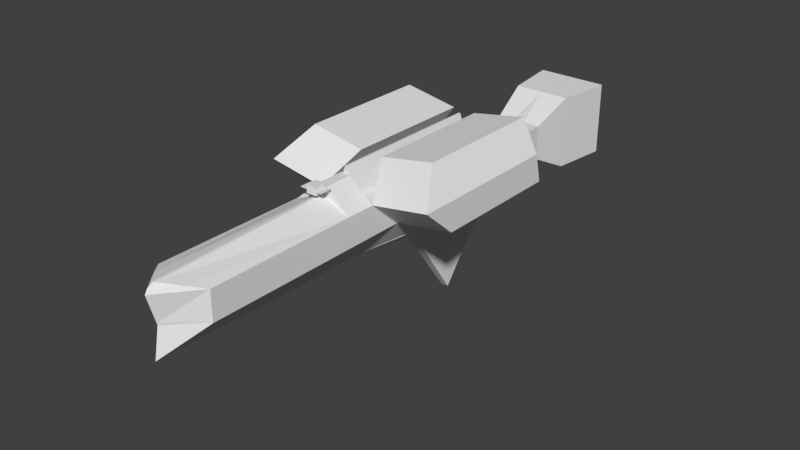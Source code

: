 # Source: Flagship.blend  (saved by Blender 2.77.0; exported with 4.5.12 LTS)
import bpy
from mathutils import Matrix  # noqa: F401  (used for matrix-valued properties, if any)

bpy.ops.wm.read_factory_settings(use_empty=True)
scene = bpy.context.scene
scene.name = 'Scene'

# ---- collections
col_collection_1 = bpy.data.collections.new('Collection 1'); scene.collection.children.link(col_collection_1)

# ---- world
world_world = bpy.data.worlds.new('World'); scene.world = world_world
world_world.color = (0.05088, 0.05088, 0.05088)
world_world.use_sun_shadow = False
world_world.sun_shadow_jitter_overblur = 0.0
world_world.cycles.sampling_method = 'MANUAL'

# ---- meshes
me_cube_001 = bpy.data.meshes.new('Cube.001')
me_cube_001.from_pydata([(0.147, -1.0, -1.0), (1.0, -5.142, 1.0), (0.147, 1.0, -1.0), (1.0, 1.0, 1.0), (0.0, 1.0, 1.0), (1.0, 2.125, 0.0), (0.0, 1.0, -1.0), (1.0, 0.0, 1.0), (1.0, -1.0, 0.0), (0.147, 0.0, -1.0), (0.0, -6.377, 1.0), (0.0, -1.0, -1.0), (0.0, 0.0, 1.0), (0.0, 0.0, -1.0), (0.0, -1.0, 0.0), (1.0, 0.0, 0.0), (0.0, 1.0, 0.0), (1.0, -5.142, 0.0), (0.0, -6.295, -1.0), (0.5, -5.796, 1.0), (0.0, -6.104, 0.0), (0.0, 6.421, 1.0), (1.0, 6.421, 1.0), (1.0, 6.662, 0.0), (1.0, 6.421, -1.0), (0.0, 6.421, -1.0), (0.0, 6.421, 0.0), (0.2301, 3.867, -1.346), (0.0, 3.867, -1.346), (0.1345, 5.816, -4.145), (0.0, 5.816, -4.145), (2.996, 1.0, 1.337), (2.996, 2.125, 0.3369), (2.996, 6.421, 1.337), (2.996, 6.662, 0.3369), (0.4078, 2.125, 1.977), (0.4078, 6.662, 1.977), (2.279, 2.125, 2.314), (2.279, 6.662, 2.314), (0.0, 7.433, 1.0), (1.0, 7.433, 1.0), (1.0, 7.433, 0.0), (0.5486, 7.433, -1.0), (0.0, 7.433, -1.0), (0.0, 7.433, 0.0), (0.1947, 8.825, 0.6106), (0.8053, 8.825, 0.6106), (0.8053, 8.825, 0.0), (0.8053, 8.825, -0.6106), (0.1947, 8.825, -0.6106), (0.1947, 8.825, 0.0), (0.1947, 9.887, 0.6106), (0.8053, 9.887, 0.6106), (0.8053, 9.887, 0.0), (0.8053, 9.887, -0.6106), (0.1947, 9.887, -0.6106), (0.1947, 9.887, 0.0), (-0.001244, 11.26, 1.295), (1.001, 11.26, 1.295), (1.001, 11.26, 0.0), (1.001, 11.26, -1.295), (-0.001244, 11.26, -1.295), (-0.001244, 11.26, 0.0), (-0.001244, 13.25, 1.295), (1.256, 13.25, 1.295), (1.256, 13.25, 0.0), (1.256, 13.25, -1.295), (-0.001244, 13.25, -1.295), (-0.001244, 13.25, 0.0), (0.03984, 0.0, 1.431), (0.03984, -6.051, 1.252), (0.0, -6.051, 1.252), (0.0, 0.0, 1.431), (0.3324, 1.0, 1.0), (0.4, 1.0, 1.0), (0.6, 1.0, 1.0), (0.8, 1.0, 1.0), (1.0, 2.084, 1.0), (1.0, 3.168, 1.0), (1.0, 4.253, 1.0), (1.0, 5.337, 1.0), (0.3324, 6.421, 1.0), (0.4, 6.421, 1.0), (0.6, 6.421, 1.0), (0.8, 6.421, 1.0), (0.0, 5.337, 1.0), (0.0, 4.253, 1.0), (0.0, 3.168, 1.0), (0.0, 2.084, 1.0), (0.3324, 2.084, 1.0), (0.3324, 3.168, 1.0), (0.3324, 4.253, 1.0), (0.3324, 5.337, 1.0), (0.4, 2.084, 1.0), (0.4, 3.168, 1.0), (0.4, 4.253, 1.0), (0.4, 5.337, 1.0), (0.6, 2.084, 1.0), (0.6, 3.168, 1.0), (0.6, 4.253, 1.0), (0.6, 5.337, 1.0), (0.8, 2.084, 1.0), (0.8, 3.168, 1.0), (0.8, 4.253, 1.0), (0.8, 5.337, 1.0), (0.0, 2.084, 1.954), (0.0, 1.0, 1.954), (0.03236, 1.0, 1.954), (0.0, 6.421, 1.954), (0.03236, 6.421, 1.954), (0.0, 5.337, 1.954), (0.0, 4.253, 1.954), (0.0, 3.168, 1.954), (0.03236, 5.337, 1.954), (0.03236, 2.084, 1.954), (0.03236, 3.168, 1.954), (0.03236, 4.253, 1.954), (0.1507, 1.0, 1.694), (0.1725, 0.0, 1.694), (0.0, 0.0, 1.694), (0.0, 1.0, 1.694), (0.5862, -5.585, 1.126), (0.03334, -6.262, 1.126), (0.1507, 1.0, 1.724), (0.1725, 0.0, 1.724), (0.0, 0.0, 1.724), (0.0, 1.0, 1.724), (0.1725, 0.0, 1.694), (0.0, 0.0, 1.694), (0.1725, 0.0, 1.724), (0.0, 0.0, 1.724), (0.1725, -0.06523, 1.694), (0.0, -0.06523, 1.694), (0.1725, -0.06523, 1.724), (0.0, -0.06523, 1.724), (0.1725, -0.4519, 1.694), (0.0, -0.4519, 1.694), (0.1725, -0.4519, 1.724), (0.0, -0.4519, 1.724), (0.1725, -0.06523, 1.574), (0.0, -0.06523, 1.574), (0.1725, -0.4519, 1.574), (0.0, -0.4519, 1.574), (0.1725, -0.06523, 1.848), (0.0, -0.06523, 1.848), (0.1725, -0.4519, 1.848), (0.0, -0.4519, 1.848), (0.3883, -0.06523, 1.694), (0.3883, -0.06523, 1.724), (0.3883, -0.4519, 1.694), (0.3883, -0.4519, 1.724), (1.0, 1.042, 0.9624), (1.0, -4.986, 0.9624), (1.0, 0.0, 0.9624), (1.0, 6.43, 0.9624), (0.0, 6.421, 0.9624), (2.996, 1.042, 1.299), (2.996, 6.43, 1.299), (1.0, 7.433, 0.9624), (0.0, 7.433, 0.9624), (0.8053, 8.825, 0.5876), (0.1947, 8.825, 0.5876), (0.8053, 9.887, 0.5876), (0.1947, 9.887, 0.5876), (1.001, 11.26, 1.246), (-0.001244, 11.26, 1.246), (1.256, 13.25, 1.246), (-0.001244, 13.25, 1.246), (1.0, 2.055, 0.06291), (1.0, -1.261, 0.06291), (1.0, 0.0, 0.06291), (1.0, 6.646, 0.06291), (0.0, 6.421, 0.06291), (2.996, 2.055, 0.3998), (2.996, 6.646, 0.3998), (1.0, 7.433, 0.06291), (0.0, 7.433, 0.06291), (0.8053, 8.825, 0.03842), (0.1947, 8.825, 0.03842), (0.8053, 9.887, 0.03842), (0.1947, 9.887, 0.03842), (1.001, 11.26, 0.08146), (-0.001244, 11.26, 0.08146), (1.256, 13.25, 0.08146), (-0.001244, 13.25, 0.08146), (0.0, -6.122, 0.06537), (1.0, -5.142, 0.06537), (0.2017, 1.072, -0.9359), (0.2017, -1.0, -0.9359), (0.2017, 0.0, -0.9359), (0.0, 1.0, -0.9359), (0.06408, -6.221, -0.9359), (1.0, 6.437, -0.9359), (0.0, 6.421, -0.9359), (0.5775, 7.433, -0.9359), (0.0, 7.433, -0.9359), (0.8053, 8.825, -0.5715), (0.1947, 8.825, -0.5715), (0.8053, 9.887, -0.5715), (0.1947, 9.887, -0.5715), (1.001, 11.26, -1.212), (-0.001244, 11.26, -1.212), (1.256, 13.25, -1.212), (-0.001244, 13.25, -1.212), (0.9931, 6.377, -1.0), (1.0, 6.625, 0.0), (2.996, 6.377, 1.337), (2.996, 6.625, 0.3369), (0.4078, 6.625, 1.977), (2.279, 6.625, 2.314), (2.996, 6.387, 1.299), (2.996, 6.609, 0.3998), (0.9935, 6.393, -0.9359), (0.4311, 6.652, 1.939), (2.307, 6.652, 2.276), (0.4311, 2.081, 1.939), (2.307, 2.081, 2.276), (2.307, 6.615, 2.276), (0.01962, 0.0, 1.694), (0.01788, 1.0, 1.694), (0.01962, 0.0, 1.724), (0.01788, 1.0, 1.724), (0.01962, 0.0, 1.694), (0.01962, 0.0, 1.724), (0.01962, -0.06523, 1.694), (0.01962, -0.06523, 1.724), (0.01962, -0.4519, 1.694), (0.01962, -0.4519, 1.724), (0.01962, -0.06523, 1.574), (0.01962, -0.4519, 1.574), (0.01962, -0.06523, 1.848), (0.01962, -0.4519, 1.848), (0.1725, -0.2577, 1.724), (0.1725, -0.2577, 1.694), (0.0, -0.2577, 1.694), (0.0, -0.2577, 1.724), (0.1725, -0.2577, 1.574), (0.0, -0.2577, 1.574), (0.1725, -0.2577, 1.848), (0.0, -0.2577, 1.848), (0.3883, -0.2577, 1.724), (0.3883, -0.2577, 1.694), (0.01962, -0.2577, 1.848), (0.01962, -0.2577, 1.574), (0.1725, -0.2427, 1.694), (0.0, -0.2427, 1.694), (0.0, -0.2427, 1.724), (0.1725, -0.2427, 1.574), (0.0, -0.2427, 1.574), (0.0, -0.2427, 1.848), (0.3883, -0.2427, 1.694), (0.1725, -0.2427, 1.724), (0.1725, -0.2427, 1.848), (0.3883, -0.2427, 1.724), (0.01962, -0.2427, 1.848), (0.01962, -0.2427, 1.574), (0.4332, 7.433, 1.0), (0.4592, 8.825, 0.6106), (0.4592, 8.825, -0.6106), (0.4592, 9.887, 0.6106), (0.4592, 9.887, -0.6106), (0.4331, 11.26, 1.295), (0.4331, 11.26, -1.295), (0.5436, 13.25, 1.295), (0.5436, 13.25, -1.295), (0.5436, 13.25, 0.0), (0.5436, 13.25, 1.246), (0.5436, 13.25, 0.08146), (0.5436, 13.25, -1.212), (0.471, 7.433, 1.0), (0.4823, 8.825, 0.6106), (0.4823, 9.887, 0.6106), (0.4709, 11.26, 1.295), (0.5911, 13.25, 1.295), (0.4823, 8.825, -0.6106), (0.4823, 9.887, -0.6106), (0.4709, 11.26, -1.295), (0.5911, 13.25, -1.295), (0.5911, 13.25, 0.0), (0.5911, 13.25, 1.246), (0.5911, 13.25, 0.08146), (0.5911, 13.25, -1.212)], [], [(2, 6, 28, 27), (189, 188, 0, 9), (13, 6, 2, 9), (1, 7, 69, 70, 121), (11, 13, 9, 0), (169, 152, 1, 186), (1, 19, 10), (187, 189, 9, 2), (168, 170, 15, 5), (170, 169, 8, 15), (104, 80, 22, 84), (17, 20, 18, 191), (186, 185, 20, 17), (14, 11, 18, 20), (11, 0, 18), (188, 8, 17, 191), (10, 14, 20, 185), (171, 23, 41, 175), (193, 26, 44, 195), (190, 16, 26, 193), (212, 204, 24, 192), (154, 22, 33, 157), (16, 4, 88, 87, 86, 85, 21, 155, 172, 26), (27, 28, 30, 29), (24, 27, 29), (25, 24, 29, 30), (211, 207, 34, 174), (205, 23, 34, 207), (214, 213, 36, 38), (168, 5, 32, 173), (208, 35, 37, 209), (213, 215, 35, 208, 36), (215, 216, 37, 35), (217, 214, 38, 209), (194, 42, 48, 196), (42, 43, 49, 258, 274, 48), (21, 81, 82, 83, 84, 22, 40, 269, 256, 39), (155, 21, 39, 159), (24, 25, 43, 42), (192, 24, 42, 194), (29, 42, 24), (29, 30, 43, 42), (161, 45, 51, 163), (270, 46, 52, 271), (195, 44, 50, 197), (175, 41, 47, 177), (269, 40, 46, 270), (159, 39, 45, 161), (179, 53, 59, 181), (199, 56, 62, 201), (258, 49, 55, 260), (196, 48, 54, 198), (197, 50, 56, 199), (177, 47, 53, 179), (262, 61, 67, 264), (165, 57, 63, 167), (271, 52, 58, 272), (163, 51, 57, 165), (260, 55, 61, 262), (198, 54, 60, 200), (281, 202, 66, 277), (280, 183, 65, 278), (200, 60, 66, 202), (201, 62, 68, 203), (181, 59, 65, 183), (272, 58, 64, 273), (70, 69, 72, 71), (12, 10, 71, 72), (1, 121, 19), (7, 12, 72, 69), (90, 91, 116, 115), (92, 96, 82, 81), (96, 100, 83, 82), (100, 104, 84, 83), (21, 85, 110, 108), (87, 88, 105, 112), (81, 21, 108, 109), (89, 90, 115, 114), (73, 74, 93, 89), (89, 93, 94, 90), (90, 94, 95, 91), (91, 95, 96, 92), (74, 75, 97, 93), (93, 97, 98, 94), (94, 98, 99, 95), (95, 99, 100, 96), (75, 76, 101, 97), (97, 101, 102, 98), (98, 102, 103, 99), (99, 103, 104, 100), (76, 3, 77, 101), (101, 77, 78, 102), (102, 78, 79, 103), (103, 79, 80, 104), (110, 113, 109, 108), (106, 107, 114, 105), (105, 114, 115, 112), (112, 115, 116, 111), (111, 116, 113, 110), (92, 81, 109, 113), (85, 86, 111, 110), (91, 92, 113, 116), (88, 4, 106, 105), (4, 73, 107, 106), (73, 89, 114, 107), (86, 87, 112, 111), (218, 118, 127, 222), (71, 10, 122, 70), (4, 12, 119, 120), (12, 118, 218, 119), (7, 3, 117, 118), (24, 204, 2, 27), (19, 122, 10), (19, 121, 122), (121, 70, 122), (12, 7, 118), (220, 221, 126, 125), (219, 120, 126, 221), (120, 119, 125, 126), (118, 117, 123, 124), (130, 128, 132, 134), (125, 119, 128, 130), (220, 125, 130, 223), (118, 124, 129, 127), (131, 133, 148, 147), (223, 130, 134, 225), (127, 129, 133, 131), (222, 127, 131, 224), (226, 135, 137, 227), (226, 136, 142, 229), (235, 234, 136, 138), (235, 138, 146, 239), (243, 236, 141, 229), (233, 135, 141, 236), (224, 131, 139, 228), (245, 132, 140, 248), (242, 239, 146, 231), (227, 137, 145, 231), (225, 134, 144, 230), (251, 133, 143, 252), (241, 240, 150, 149), (244, 131, 147, 250), (232, 137, 150, 240), (137, 135, 149, 150), (58, 164, 166, 64), (273, 64, 166, 279), (180, 163, 165, 182), (182, 165, 167, 184), (46, 160, 162, 52), (52, 162, 164, 58), (176, 159, 161, 178), (40, 158, 160, 46), (178, 161, 163, 180), (172, 155, 159, 176), (3, 151, 156, 31), (206, 210, 157, 33), (171, 154, 157, 174), (22, 154, 158, 40), (7, 1, 152, 153), (3, 7, 153, 151), (23, 171, 174, 34), (26, 172, 176, 44), (50, 178, 180, 56), (44, 176, 178, 50), (62, 182, 184, 68), (56, 180, 182, 62), (164, 181, 183, 166), (279, 166, 183, 280), (160, 177, 179, 162), (162, 179, 181, 164), (158, 175, 177, 160), (151, 168, 173, 156), (210, 211, 174, 157), (154, 171, 175, 158), (1, 10, 185, 186), (153, 152, 169, 170), (151, 153, 170, 168), (8, 169, 186, 17), (61, 201, 203, 67), (59, 200, 202, 65), (278, 65, 202, 281), (53, 198, 200, 59), (49, 197, 199, 55), (47, 196, 198, 53), (55, 199, 201, 61), (43, 195, 197, 49), (23, 192, 194, 41), (41, 194, 196, 47), (205, 212, 192, 23), (6, 190, 193, 25), (25, 193, 195, 43), (0, 188, 191, 18), (5, 15, 189, 187), (15, 8, 188, 189), (5, 187, 212, 205), (156, 173, 211, 210), (31, 156, 210, 206), (216, 217, 209, 37), (36, 208, 209, 38), (5, 205, 207, 32), (173, 32, 207, 211), (187, 2, 204, 212), (31, 206, 217, 216), (206, 33, 214, 217), (3, 31, 216, 215), (22, 80, 79, 78, 77, 3, 215, 213), (33, 22, 213, 214), (133, 225, 230, 143), (138, 227, 231, 146), (238, 242, 231, 145), (132, 224, 228, 140), (237, 243, 229, 142), (135, 226, 229, 141), (136, 226, 227, 138), (128, 222, 224, 132), (129, 223, 225, 133), (124, 220, 223, 129), (117, 219, 221, 123), (124, 123, 221, 220), (119, 218, 222, 128), (248, 255, 243, 237), (252, 254, 242, 238), (251, 232, 240, 253), (135, 233, 241, 149), (250, 253, 240, 241), (137, 232, 238, 145), (254, 249, 239, 242), (136, 234, 237, 142), (244, 233, 236, 247), (255, 247, 236, 243), (246, 235, 239, 249), (246, 245, 234, 235), (134, 132, 245, 246), (134, 246, 249, 144), (228, 139, 247, 255), (131, 244, 247, 139), (230, 144, 249, 254), (147, 148, 253, 250), (133, 251, 253, 148), (143, 230, 254, 252), (140, 228, 255, 248), (233, 244, 250, 241), (232, 251, 252, 238), (234, 245, 248, 237), (68, 265, 268, 203), (167, 266, 267, 184), (63, 263, 266, 167), (57, 261, 263, 63), (184, 267, 265, 68), (203, 268, 264, 67), (275, 260, 262, 276), (51, 259, 261, 57), (276, 262, 264, 277), (274, 258, 260, 275), (39, 256, 257, 45), (45, 257, 259, 51), (48, 274, 275, 54), (60, 276, 277, 66), (54, 275, 276, 60), (265, 278, 281, 268), (266, 279, 280, 267), (263, 273, 279, 266), (261, 272, 273, 263), (267, 280, 278, 265), (268, 281, 277, 264), (259, 271, 272, 261), (256, 269, 270, 257), (257, 270, 271, 259)])
me_cube_001.use_remesh_preserve_volume = False
me_cube_001.use_remesh_preserve_attributes = False
me_cube_001.use_mirror_vertex_groups = False
me_cube_001.update()

# ---- objects
ob_cube = bpy.data.objects.new('Cube', me_cube_001)

# ---- transforms, parenting, visibility, modifiers, constraints
ob_cube.location = (0.0, 0.0, 0.0)
ob_cube.lineart.crease_threshold = 0.0
_m = ob_cube.modifiers.new('Mirror', 'MIRROR')

# ---- collection membership
col_collection_1.objects.link(ob_cube)

# ---- scene / render settings (as saved in the file)
scene.frame_start = 1; scene.frame_end = 250; scene.frame_set(1)
scene.render.engine = 'BLENDER_EEVEE_NEXT'
scene.render.resolution_percentage = 50
scene.render.dither_intensity = 0.0
scene.cycles.use_denoising = False
scene.cycles.samples = 128
scene.cycles.sampling_pattern = 'TABULATED_SOBOL'
scene.cycles.light_sampling_threshold = 0.0
scene.cycles.use_adaptive_sampling = False
scene.cycles.use_light_tree = False
scene.cycles.blur_glossy = 0.0
scene.cycles.sample_clamp_indirect = 0.0
scene.view_settings.view_transform = 'Standard'
bpy.context.view_layer.update()

# ---- added for rendering (the .blend has no active camera and no usable light): camera, sun
cam_auto = bpy.data.cameras.new('AutoCamera')
cam_auto.lens = 50.0
cam_auto.sensor_width = 36.0
cam_auto.clip_end = 1000.0
ob_auto_camera = bpy.data.objects.new('AutoCamera', cam_auto)
scene.collection.objects.link(ob_auto_camera)
ob_auto_camera.location = (19.9021, -20.4482, 15.0062)
ob_auto_camera.rotation_euler = (1.09748, -7.21219e-08, 0.694738)
scene.camera = ob_auto_camera
light_auto_sun = bpy.data.lights.new('AutoSun', 'SUN')
light_auto_sun.energy = 3.0
light_auto_sun.angle = 0.0523599
ob_auto_sun = bpy.data.objects.new('AutoSun', light_auto_sun)
scene.collection.objects.link(ob_auto_sun)
ob_auto_sun.rotation_euler = (0.872665, 0.174533, 0.523599)
bpy.context.view_layer.update()
